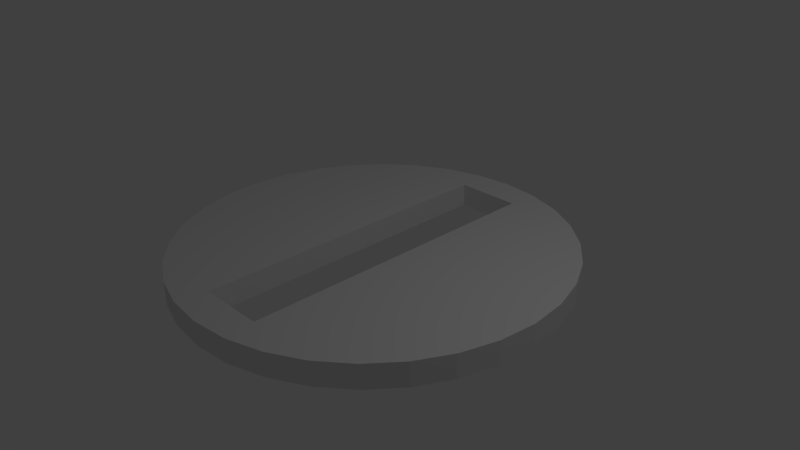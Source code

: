 # Source: moldeq.blend  (saved by Blender 2.67.0; exported with 4.5.12 LTS)
import bpy
from mathutils import Matrix  # noqa: F401  (used for matrix-valued properties, if any)

bpy.ops.wm.read_factory_settings(use_empty=True)
scene = bpy.context.scene
scene.name = 'Scene'

# ---- collections
col_collection_1 = bpy.data.collections.new('Collection 1'); scene.collection.children.link(col_collection_1)

# ---- world
world_world = bpy.data.worlds.new('World'); scene.world = world_world
world_world.color = (0.05088, 0.05088, 0.05088)
world_world.use_sun_shadow = False
world_world.sun_shadow_jitter_overblur = 0.0
world_world.cycles.sampling_method = 'MANUAL'
world_world.cycles.sample_map_resolution = 256

# ---- cameras
cam_camera = bpy.data.cameras.new('Camera')
cam_camera.clip_end = 100.0
cam_camera.lens = 35.0
cam_camera.sensor_width = 32.0
cam_camera.sensor_height = 18.0
cam_camera.ortho_scale = 7.314
cam_camera.dof.focus_distance = 0.0
cam_camera.dof.aperture_fstop = 128.0

# ---- lights
light_lamp = bpy.data.lights.new('Lamp', 'POINT')
light_lamp.transmission_factor = 0.0
light_lamp.cutoff_distance = 30.0
light_lamp.energy = 100.0
light_lamp.shadow_buffer_clip_start = 1.001
light_lamp.shadow_soft_size = 0.1
light_lamp.shadow_maximum_resolution = 0.006
light_lamp.use_absolute_resolution = True
light_lamp.cycles.use_multiple_importance_sampling = False

# ---- meshes
me_cylinder_001 = bpy.data.meshes.new('Cylinder.001')
me_cylinder_001.from_pydata([(0.1951, 0.9808, -1.0), (0.0, 1.0, -1.0), (0.0, 1.0, 1.0), (0.1951, 0.9808, 1.0), (-0.1951, 0.9808, -1.0), (-0.1951, 0.9808, 1.0), (0.3827, 0.9239, -1.0), (0.3827, 0.9239, 1.0), (-0.3827, 0.9239, -1.0), (-0.3827, 0.9239, 1.0), (0.5556, 0.8315, -1.0), (0.5556, 0.8315, 1.0), (-0.5556, 0.8315, -1.0), (-0.5556, 0.8315, 1.0), (0.7071, 0.7071, -1.0), (0.7071, 0.7071, 1.0), (-0.7071, 0.7071, -1.0), (-0.7071, 0.7071, 1.0), (-0.1656, 0.7604, -1.0), (-0.1656, 0.8247, -1.0), (0.1788, 0.7944, -1.0), (0.1788, 0.8247, -1.0), (-0.1656, 0.7604, 1.0), (-0.1656, 0.8247, 1.0), (0.1788, 0.8247, 1.0), (0.1788, 0.7944, 1.0), (0.1788, 0.7071, -1.0), (0.1788, 0.7071, 1.0), (0.8315, 0.5556, -1.0), (0.8315, 0.5556, 1.0), (-0.8315, 0.5556, -1.0), (-0.8315, 0.5556, 1.0), (-0.1656, 0.7071, -1.0), (-0.1656, 0.7071, 1.0), (0.1788, 0.6551, -1.0), (0.1788, 0.6551, 1.0), (0.1788, 0.5556, -1.0), (0.1788, 0.5556, 1.0), (0.9239, 0.3827, -1.0), (0.9239, 0.3827, 1.0), (-0.1656, 0.6212, -1.0), (-0.9239, 0.3827, -1.0), (-0.9239, 0.3827, 1.0), (-0.1656, 0.6212, 1.0), (0.1788, 0.4913, -1.0), (0.1788, 0.4913, 1.0), (0.1788, 0.3827, -1.0), (0.1788, 0.3827, 1.0), (0.9808, 0.1951, -1.0), (0.9808, 0.1951, 1.0), (-0.1656, 0.5556, -1.0), (-0.1656, 0.4574, -1.0), (-0.9808, 0.1951, -1.0), (-0.9808, 0.1951, 1.0), (-0.1656, 0.4574, 1.0), (-0.1656, 0.5556, 1.0), (0.1788, 0.3093, -1.0), (0.1788, 0.3093, 1.0), (0.1788, 0.1951, -1.0), (0.1788, 0.1951, 1.0), (1.0, 7.55e-08, -1.0), (1.0, 7.55e-08, 1.0), (-0.1656, 0.3827, -1.0), (-0.1656, 0.2754, -1.0), (-1.0, 9.656e-07, -1.0), (-1.0, 9.656e-07, 1.0), (-0.1656, 0.2754, 1.0), (-0.1656, 0.3827, 1.0), (0.1788, 0.1161, -1.0), (0.1788, 0.1161, 1.0), (0.1788, 4.41e-07, -1.0), (0.1788, 4.41e-07, 1.0), (0.9808, -0.1951, -1.0), (0.9808, -0.1951, 1.0), (-0.1656, 0.1951, -1.0), (-0.1656, 0.08218, -1.0), (-0.9808, -0.1951, -1.0), (-0.9808, -0.1951, 1.0), (-0.1656, 0.08218, 1.0), (-0.1656, 0.1951, 1.0), (0.1788, -0.08088, -1.0), (0.1788, -0.08088, 1.0), (0.1788, -0.1951, -1.0), (0.1788, -0.1951, 1.0), (0.9239, -0.3827, -1.0), (0.9239, -0.3827, 1.0), (-0.1656, 5.943e-07, -1.0), (-0.1656, -0.1148, -1.0), (-0.9239, -0.3827, -1.0), (-0.9239, -0.3827, 1.0), (-0.1656, 5.943e-07, 1.0), (-0.1656, -0.1148, 1.0), (0.1788, -0.2741, -1.0), (0.1788, -0.2741, 1.0), (0.1788, -0.3827, -1.0), (0.1788, -0.3827, 1.0), (0.8315, -0.5556, -1.0), (0.8315, -0.5556, 1.0), (-0.1656, -0.1951, -1.0), (-0.1656, -0.308, -1.0), (-0.8315, -0.5556, -1.0), (-0.8315, -0.5556, 1.0), (-0.1656, -0.1951, 1.0), (-0.1656, -0.308, 1.0), (0.1788, -0.4561, -1.0), (0.1788, -0.4561, 1.0), (0.1788, -0.5556, -1.0), (0.1788, -0.5556, 1.0), (0.7071, -0.7071, -1.0), (0.7071, -0.7071, 1.0), (-0.1656, -0.3827, -1.0), (-0.1656, -0.49, -1.0), (-0.7071, -0.7071, -1.0), (-0.7071, -0.7071, 1.0), (-0.1656, -0.3827, 1.0), (-0.1656, -0.49, 1.0), (0.1788, -0.6199, -1.0), (0.1788, -0.6199, 1.0), (0.1788, -0.7071, -1.0), (0.1788, -0.7071, 1.0), (0.5556, -0.8315, -1.0), (0.5556, -0.8315, 1.0), (-0.1656, -0.5556, -1.0), (-0.1656, -0.6538, -1.0), (-0.5556, -0.8315, -1.0), (-0.5556, -0.8315, 1.0), (-0.1656, -0.6538, 1.0), (-0.1656, -0.5556, 1.0), (0.1788, -0.7591, -1.0), (0.1788, -0.7591, 1.0), (0.1788, -0.8247, -1.0), (-0.1656, -0.7931, -1.0), (-0.1656, -0.8247, -1.0), (0.1788, -0.8247, 1.0), (-0.1656, -0.8247, 1.0), (-0.1656, -0.7931, 1.0), (0.3827, -0.9239, -1.0), (0.3827, -0.9239, 1.0), (-0.1656, -0.7071, -1.0), (-0.3827, -0.9239, -1.0), (-0.3827, -0.9239, 1.0), (-0.1656, -0.7071, 1.0), (0.1951, -0.9808, -1.0), (0.1951, -0.9808, 1.0), (-0.1951, -0.9808, -1.0), (-0.1951, -0.9808, 1.0), (-3.258e-07, -1.0, -1.0), (-3.258e-07, -1.0, 1.0)], [], [(0, 1, 2, 3), (6, 0, 3, 7), (7, 11, 10, 6), (11, 15, 14, 10), (15, 29, 28, 14), (29, 39, 38, 28), (39, 49, 48, 38), (49, 61, 60, 48), (61, 73, 72, 60), (73, 85, 84, 72), (85, 97, 96, 84), (97, 109, 108, 96), (109, 121, 120, 108), (121, 137, 136, 120), (137, 143, 142, 136), (143, 147, 146, 142), (147, 145, 144, 146), (145, 140, 139, 144), (140, 125, 124, 139), (125, 113, 112, 124), (113, 101, 100, 112), (101, 89, 88, 100), (89, 77, 76, 88), (77, 65, 64, 76), (65, 53, 52, 64), (53, 42, 41, 52), (42, 31, 30, 41), (31, 17, 16, 30), (17, 13, 12, 16), (13, 9, 8, 12), (3, 2, 5), (3, 5, 9), (3, 9, 7), (9, 13, 7), (13, 11, 7), (23, 24, 11, 13), (24, 25, 11), (13, 17, 22, 23), (17, 33, 22), (27, 15, 11, 25), (17, 31, 43, 33), (35, 15, 27), (31, 55, 43), (37, 29, 15, 35), (31, 42, 54, 55), (45, 29, 37), (42, 67, 54), (47, 39, 29, 45), (42, 53, 66, 67), (57, 39, 47), (53, 79, 66), (59, 49, 39, 57), (53, 65, 78, 79), (69, 49, 59), (65, 90, 78), (71, 61, 49, 69), (77, 91, 90, 65), (81, 61, 71), (77, 102, 91), (73, 61, 81, 83), (89, 103, 102, 77), (93, 73, 83), (89, 114, 103), (85, 73, 93, 95), (101, 115, 114, 89), (105, 85, 95), (101, 127, 115), (97, 85, 105, 107), (113, 126, 127, 101), (117, 97, 107), (113, 141, 126), (109, 97, 117, 119), (125, 135, 141, 113), (129, 109, 119), (125, 121, 133, 134), (134, 135, 125), (121, 109, 129, 133), (125, 140, 121), (140, 137, 121), (140, 145, 137), (145, 143, 137), (145, 147, 143), (1, 4, 5, 2), (9, 5, 4, 8), (1, 0, 4), (0, 8, 4), (0, 6, 8), (6, 12, 8), (6, 10, 12), (10, 21, 19, 12), (10, 20, 21), (18, 16, 12, 19), (32, 16, 18), (10, 14, 26, 20), (40, 30, 16, 32), (14, 34, 26), (50, 30, 40), (14, 28, 36, 34), (51, 41, 30, 50), (28, 44, 36), (62, 41, 51), (28, 38, 46, 44), (63, 52, 41, 62), (38, 56, 46), (74, 52, 63), (38, 48, 58, 56), (75, 64, 52, 74), (48, 68, 58), (86, 64, 75), (48, 60, 70, 68), (76, 64, 86, 87), (60, 80, 70), (98, 76, 87), (72, 82, 80, 60), (88, 76, 98, 99), (72, 92, 82), (110, 88, 99), (84, 94, 92, 72), (100, 88, 110, 111), (84, 104, 94), (122, 100, 111), (96, 106, 104, 84), (112, 100, 122, 123), (96, 116, 106), (138, 112, 123), (108, 118, 116, 96), (124, 112, 138, 131), (108, 128, 118), (124, 132, 130, 120), (124, 131, 132), (128, 108, 120, 130), (120, 139, 124), (120, 136, 139), (136, 144, 139), (136, 142, 144), (142, 146, 144), (103, 114, 86, 102), (115, 127, 86, 114), (86, 90, 91, 102), (126, 141, 86, 127), (75, 78, 90, 86), (141, 98, 87, 86), (74, 63, 79, 78), (75, 74, 78), (63, 62, 66, 79), (141, 110, 99, 98), (62, 51, 67, 66), (51, 50, 54, 67), (141, 122, 111, 110), (50, 40, 55, 54), (40, 32, 43, 55), (141, 138, 123, 122), (32, 18, 33, 43), (18, 19, 22, 33), (135, 134, 131, 138), (134, 132, 131), (141, 135, 138), (19, 23, 22), (132, 134, 133, 130), (70, 95, 93, 83), (70, 107, 105, 95), (81, 71, 70, 83), (70, 119, 117, 107), (71, 69, 68, 70), (80, 82, 119, 70), (69, 59, 58, 68), (59, 57, 56, 58), (92, 94, 119, 82), (57, 47, 46, 56), (47, 45, 44, 46), (104, 106, 119, 94), (45, 37, 36, 44), (37, 35, 34, 36), (116, 118, 119, 106), (35, 27, 26, 34), (27, 25, 20, 26), (118, 128, 129, 119), (25, 24, 21, 20), (128, 130, 133, 129), (23, 19, 21, 24)])
_uv = me_cylinder_001.uv_layers.new(name='UVMap')
_uv.uv.foreach_set('vector', [0.8408, 1.11, 0.8047, 1.11, 0.8036, 0.7406, 0.8396, 0.7405, 0.8754, 1.11, 0.8408, 1.11, 0.8396, 0.7405, 0.8743, 0.7404, 0.8743, 0.7404, 0.9062, 0.7403, 0.9073, 1.109, 0.8754, 1.11, 0.9062, 0.7403, 0.9341, 0.7402, 0.9353, 1.109, 0.9073, 1.109, 0.3674, 1.104, 0.3395, 1.104, 0.3383, 0.735, 0.3663, 0.7349, 0.3395, 1.104, 0.3076, 1.104, 0.3064, 0.7351, 0.3383, 0.735, 0.3076, 1.104, 0.2729, 1.104, 0.2718, 0.7352, 0.3064, 0.7351, 0.2729, 1.104, 0.2369, 1.105, 0.2358, 0.7353, 0.2718, 0.7352, 0.2369, 1.105, 0.2009, 1.105, 0.1998, 0.7354, 0.2358, 0.7353, 0.2009, 1.105, 0.1663, 1.105, 0.1651, 0.7355, 0.1998, 0.7354, 0.1663, 1.105, 0.1343, 1.105, 0.1332, 0.7356, 0.1651, 0.7355, 0.1343, 1.105, 0.1064, 1.105, 0.1052, 0.7357, 0.1332, 0.7356, 0.6731, 0.371, 0.701, 0.3709, 0.7022, 0.7401, 0.6742, 0.7402, 0.701, 0.3709, 0.733, 0.3708, 0.7341, 0.74, 0.7022, 0.7401, 0.733, 0.3708, 0.7676, 0.3707, 0.7687, 0.7399, 0.7341, 0.74, 0.7676, 0.3707, 0.8036, 0.3706, 0.8047, 0.7398, 0.7687, 0.7399, 0.8036, 0.3706, 0.8396, 0.3704, 0.8408, 0.7397, 0.8047, 0.7398, 0.8396, 0.3704, 0.8743, 0.3703, 0.8754, 0.7396, 0.8408, 0.7397, 0.8743, 0.3703, 0.9062, 0.3702, 0.9073, 0.7395, 0.8754, 0.7396, 0.9062, 0.3702, 0.9341, 0.3702, 0.9353, 0.7394, 0.9073, 0.7395, 0.9353, 0.3694, 0.9073, 0.3694, 0.9062, 0.000219, 0.9341, 0.0001332, 0.9073, 0.3694, 0.8754, 0.3695, 0.8743, 0.000317, 0.9062, 0.000219, 0.8754, 0.3695, 0.8408, 0.3696, 0.8396, 0.0004232, 0.8743, 0.000317, 0.8408, 0.3696, 0.8047, 0.3698, 0.8036, 0.0005337, 0.8396, 0.0004232, 0.8047, 0.3698, 0.7687, 0.3699, 0.7676, 0.0006442, 0.8036, 0.0005337, 0.7687, 0.3699, 0.7341, 0.37, 0.733, 0.0007504, 0.7676, 0.0006442, 0.7341, 0.37, 0.7022, 0.3701, 0.701, 0.0008483, 0.733, 0.0007504, 0.7022, 0.3701, 0.6742, 0.3702, 0.6731, 0.0009341, 0.701, 0.0008483, 0.6731, 0.741, 0.701, 0.7409, 0.7022, 1.11, 0.6742, 1.11, 0.701, 0.7409, 0.733, 0.7408, 0.7341, 1.11, 0.7022, 1.11, 0.3264, 0.06661, 0.3465, 0.0967, 0.3604, 0.1301, 0.3264, 0.06661, 0.3604, 0.1301, 0.3674, 0.1656, 0.3264, 0.06661, 0.3674, 0.1656, 0.3008, 0.04102, 0.3674, 0.1656, 0.3674, 0.2018, 0.3008, 0.04102, 0.3674, 0.2018, 0.2707, 0.02091, 0.3008, 0.04102, 0.3324, 0.1389, 0.3024, 0.08284, 0.2707, 0.02091, 0.3674, 0.2018, 0.3024, 0.08284, 0.2975, 0.08548, 0.2707, 0.02091, 0.3674, 0.2018, 0.3604, 0.2373, 0.3219, 0.1445, 0.3324, 0.1389, 0.3604, 0.2373, 0.3133, 0.1492, 0.3219, 0.1445, 0.2833, 0.09308, 0.2373, 0.00706, 0.2707, 0.02091, 0.2975, 0.08548, 0.3604, 0.2373, 0.3465, 0.2707, 0.2993, 0.1566, 0.3133, 0.1492, 0.2748, 0.0976, 0.2373, 0.00706, 0.2833, 0.09308, 0.3465, 0.2707, 0.2886, 0.1623, 0.2993, 0.1566, 0.2586, 0.1063, 0.2018, 0.0, 0.2373, 0.00706, 0.2748, 0.0976, 0.3465, 0.2707, 0.3264, 0.3008, 0.2726, 0.1709, 0.2886, 0.1623, 0.2482, 0.1119, 0.2018, 0.0, 0.2586, 0.1063, 0.3264, 0.3008, 0.2604, 0.1774, 0.2726, 0.1709, 0.2305, 0.1213, 0.1656, 2.201e-08, 0.2018, 0.0, 0.2482, 0.1119, 0.3264, 0.3008, 0.3008, 0.3264, 0.243, 0.1867, 0.2604, 0.1774, 0.2185, 0.1277, 0.1656, 2.201e-08, 0.2305, 0.1213, 0.3008, 0.3264, 0.2299, 0.1937, 0.243, 0.1867, 0.1999, 0.1376, 0.1301, 0.00706, 0.1656, 2.201e-08, 0.2185, 0.1277, 0.3008, 0.3264, 0.2707, 0.3465, 0.2115, 0.2035, 0.2299, 0.1937, 0.1871, 0.1445, 0.1301, 0.00706, 0.1999, 0.1376, 0.2707, 0.3465, 0.1981, 0.2107, 0.2115, 0.2035, 0.1682, 0.1546, 0.0967, 0.02091, 0.1301, 0.00706, 0.1871, 0.1445, 0.2373, 0.3604, 0.1794, 0.2207, 0.1981, 0.2107, 0.2707, 0.3465, 0.155, 0.1617, 0.0967, 0.02091, 0.1682, 0.1546, 0.2373, 0.3604, 0.1664, 0.2277, 0.1794, 0.2207, 0.06661, 0.04102, 0.0967, 0.02091, 0.155, 0.1617, 0.1364, 0.1716, 0.2018, 0.3674, 0.148, 0.2375, 0.1664, 0.2277, 0.2373, 0.3604, 0.1235, 0.1785, 0.06661, 0.04102, 0.1364, 0.1716, 0.2018, 0.3674, 0.1358, 0.244, 0.148, 0.2375, 0.04102, 0.06661, 0.06661, 0.04102, 0.1235, 0.1785, 0.1059, 0.1879, 0.1656, 0.3674, 0.1184, 0.2533, 0.1358, 0.244, 0.2018, 0.3674, 0.09391, 0.1943, 0.04102, 0.06661, 0.1059, 0.1879, 0.1656, 0.3674, 0.1077, 0.259, 0.1184, 0.2533, 0.02091, 0.0967, 0.04102, 0.06661, 0.09391, 0.1943, 0.07771, 0.203, 0.1301, 0.3604, 0.09169, 0.2676, 0.1077, 0.259, 0.1656, 0.3674, 0.06724, 0.2086, 0.02091, 0.0967, 0.07771, 0.203, 0.1301, 0.3604, 0.08301, 0.2722, 0.09169, 0.2676, 0.00706, 0.1301, 0.02091, 0.0967, 0.06724, 0.2086, 0.05304, 0.2161, 0.0967, 0.3465, 0.06902, 0.2797, 0.08301, 0.2722, 0.1301, 0.3604, 0.04456, 0.2207, 0.00706, 0.1301, 0.05304, 0.2161, 0.0967, 0.3465, 0.0, 0.1656, 0.03389, 0.2264, 0.06387, 0.2825, 0.06387, 0.2825, 0.06902, 0.2797, 0.0967, 0.3465, 0.0, 0.1656, 0.00706, 0.1301, 0.04456, 0.2207, 0.03389, 0.2264, 0.0967, 0.3465, 0.06661, 0.3264, 0.0, 0.1656, 0.06661, 0.3264, 1.1e-08, 0.2018, 0.0, 0.1656, 0.06661, 0.3264, 0.04102, 0.3008, 1.1e-08, 0.2018, 0.04102, 0.3008, 0.00706, 0.2373, 1.1e-08, 0.2018, 0.04102, 0.3008, 0.02091, 0.2707, 0.00706, 0.2373, 0.8047, 1.11, 0.7687, 1.11, 0.7676, 0.7407, 0.8036, 0.7406, 0.733, 0.7408, 0.7676, 0.7407, 0.7687, 1.11, 0.7341, 1.11, 0.04102, 0.6683, 0.02091, 0.6382, 0.06661, 0.6939, 0.02091, 0.6382, 0.0967, 0.714, 0.06661, 0.6939, 0.02091, 0.6382, 0.00706, 0.6048, 0.0967, 0.714, 0.00706, 0.6048, 0.1301, 0.7278, 0.0967, 0.714, 0.00706, 0.6048, 1.1e-08, 0.5693, 0.1301, 0.7278, 1.1e-08, 0.5693, 0.04509, 0.6222, 0.08543, 0.6714, 0.1301, 0.7278, 1.1e-08, 0.5693, 0.04942, 0.6187, 0.04509, 0.6222, 0.0946, 0.6639, 0.1656, 0.7349, 0.1301, 0.7278, 0.08543, 0.6714, 0.1022, 0.6576, 0.1656, 0.7349, 0.0946, 0.6639, 1.1e-08, 0.5693, 0.0, 0.5331, 0.06187, 0.6085, 0.04942, 0.6187, 0.1145, 0.6476, 0.2018, 0.7349, 0.1656, 0.7349, 0.1022, 0.6576, 0.0, 0.5331, 0.0693, 0.6024, 0.06187, 0.6085, 0.1238, 0.6399, 0.2018, 0.7349, 0.1145, 0.6476, 0.0, 0.5331, 0.00706, 0.4976, 0.0835, 0.5907, 0.0693, 0.6024, 0.1379, 0.6284, 0.2373, 0.7278, 0.2018, 0.7349, 0.1238, 0.6399, 0.00706, 0.4976, 0.09267, 0.5832, 0.0835, 0.5907, 0.1485, 0.6196, 0.2373, 0.7278, 0.1379, 0.6284, 0.00706, 0.4976, 0.02091, 0.4641, 0.1082, 0.5705, 0.09267, 0.5832, 0.1638, 0.6071, 0.2707, 0.714, 0.2373, 0.7278, 0.1485, 0.6196, 0.02091, 0.4641, 0.1186, 0.5619, 0.1082, 0.5705, 0.1753, 0.5977, 0.2707, 0.714, 0.1638, 0.6071, 0.02091, 0.4641, 0.04102, 0.4341, 0.1349, 0.5485, 0.1186, 0.5619, 0.1914, 0.5844, 0.3008, 0.6939, 0.2707, 0.714, 0.1753, 0.5977, 0.04102, 0.4341, 0.1462, 0.5393, 0.1349, 0.5485, 0.2031, 0.5748, 0.3008, 0.6939, 0.1914, 0.5844, 0.04102, 0.4341, 0.06661, 0.4085, 0.1628, 0.5257, 0.1462, 0.5393, 0.3264, 0.6683, 0.3008, 0.6939, 0.2031, 0.5748, 0.2195, 0.5614, 0.06661, 0.4085, 0.1743, 0.5162, 0.1628, 0.5257, 0.231, 0.552, 0.3264, 0.6683, 0.2195, 0.5614, 0.0967, 0.3884, 0.1906, 0.5028, 0.1743, 0.5162, 0.06661, 0.4085, 0.3465, 0.6382, 0.3264, 0.6683, 0.231, 0.552, 0.2471, 0.5387, 0.0967, 0.3884, 0.2019, 0.4936, 0.1906, 0.5028, 0.2577, 0.53, 0.3465, 0.6382, 0.2471, 0.5387, 0.1301, 0.3745, 0.2174, 0.4808, 0.2019, 0.4936, 0.0967, 0.3884, 0.3604, 0.6048, 0.3465, 0.6382, 0.2577, 0.53, 0.273, 0.5174, 0.1301, 0.3745, 0.2279, 0.4722, 0.2174, 0.4808, 0.2824, 0.5097, 0.3604, 0.6048, 0.273, 0.5174, 0.1656, 0.3674, 0.2421, 0.4606, 0.2279, 0.4722, 0.1301, 0.3745, 0.3674, 0.5693, 0.3604, 0.6048, 0.2824, 0.5097, 0.2964, 0.4982, 0.1656, 0.3674, 0.2512, 0.4531, 0.2421, 0.4606, 0.304, 0.492, 0.3674, 0.5693, 0.2964, 0.4982, 0.2018, 0.3674, 0.2637, 0.4428, 0.2512, 0.4531, 0.1656, 0.3674, 0.3674, 0.5331, 0.3674, 0.5693, 0.304, 0.492, 0.3163, 0.4819, 0.2018, 0.3674, 0.2711, 0.4367, 0.2637, 0.4428, 0.3674, 0.5331, 0.3208, 0.4782, 0.2805, 0.4291, 0.2373, 0.3745, 0.3674, 0.5331, 0.3163, 0.4819, 0.3208, 0.4782, 0.2711, 0.4367, 0.2018, 0.3674, 0.2373, 0.3745, 0.2805, 0.4291, 0.2373, 0.3745, 0.3604, 0.4976, 0.3674, 0.5331, 0.2373, 0.3745, 0.2707, 0.3884, 0.3604, 0.4976, 0.2707, 0.3884, 0.3465, 0.4641, 0.3604, 0.4976, 0.2707, 0.3884, 0.3008, 0.4085, 0.3465, 0.4641, 0.3008, 0.4085, 0.3264, 0.4341, 0.3465, 0.4641, 0.464, 0.74, 0.4502, 0.7401, 0.5197, 0.3706, 0.4848, 0.74, 0.4304, 0.7401, 0.4183, 0.7402, 0.5197, 0.3706, 0.4502, 0.7401, 0.5197, 0.3706, 0.5208, 0.7398, 0.4996, 0.7399, 0.4848, 0.74, 0.4001, 0.7402, 0.3903, 0.7402, 0.5197, 0.3706, 0.4183, 0.7402, 0.5349, 0.3706, 0.536, 0.7398, 0.5208, 0.7398, 0.5197, 0.3706, 0.3903, 0.7402, 0.4837, 0.3707, 0.4985, 0.3707, 0.5197, 0.3706, 0.5557, 0.3705, 0.5705, 0.3705, 0.5568, 0.7397, 0.536, 0.7398, 0.5349, 0.3706, 0.5557, 0.3705, 0.536, 0.7398, 0.5705, 0.3705, 0.5903, 0.3704, 0.5717, 0.7397, 0.5568, 0.7397, 0.3903, 0.7402, 0.449, 0.3708, 0.4628, 0.3708, 0.4837, 0.3707, 0.5903, 0.3704, 0.6041, 0.3704, 0.5915, 0.7396, 0.5717, 0.7397, 0.6041, 0.3704, 0.6223, 0.3703, 0.6053, 0.7396, 0.5915, 0.7396, 0.3903, 0.7402, 0.4171, 0.3709, 0.4292, 0.3709, 0.449, 0.3708, 0.6223, 0.3703, 0.6344, 0.3703, 0.6234, 0.7395, 0.6053, 0.7396, 0.6344, 0.3703, 0.6502, 0.3702, 0.6355, 0.7395, 0.6234, 0.7395, 0.3903, 0.7402, 0.3892, 0.371, 0.399, 0.371, 0.4171, 0.3709, 0.6502, 0.3702, 0.6601, 0.3702, 0.6514, 0.7394, 0.6355, 0.7395, 0.6601, 0.3702, 0.6719, 0.3702, 0.6612, 0.7394, 0.6514, 0.7394, 0.3744, 0.7403, 0.3686, 0.7403, 0.3733, 0.3711, 0.3892, 0.371, 0.3686, 0.7403, 0.3674, 0.3711, 0.3733, 0.3711, 0.3903, 0.7402, 0.3744, 0.7403, 0.3892, 0.371, 0.6719, 0.3702, 0.6731, 0.7394, 0.6612, 0.7394, 0.9364, 0.7396, 0.9353, 0.3704, 0.9989, 0.3702, 1.0, 0.7394, 0.5197, 0.0004671, 0.5915, 0.3695, 0.5714, 0.3695, 0.5568, 0.3696, 0.5197, 0.0004671, 0.6234, 0.3694, 0.605, 0.3694, 0.5915, 0.3695, 0.5358, 0.3696, 0.5208, 0.3697, 0.5197, 0.0004671, 0.5568, 0.3696, 0.5197, 0.0004671, 0.6514, 0.3693, 0.6353, 0.3693, 0.6234, 0.3694, 0.5208, 0.3697, 0.4994, 0.3698, 0.4983, 0.0005328, 0.5197, 0.0004671, 0.5346, 0.0004213, 0.5557, 0.0003566, 0.6514, 0.3693, 0.5197, 0.0004671, 0.4994, 0.3698, 0.4848, 0.3698, 0.4837, 0.0005776, 0.4983, 0.0005328, 0.4848, 0.3698, 0.4637, 0.3699, 0.4626, 0.0006423, 0.4837, 0.0005776, 0.5703, 0.0003118, 0.5903, 0.0002504, 0.6514, 0.3693, 0.5557, 0.0003566, 0.4637, 0.3699, 0.4502, 0.3699, 0.449, 0.0006838, 0.4626, 0.0006423, 0.4502, 0.3699, 0.4301, 0.37, 0.429, 0.0007453, 0.449, 0.0006838, 0.6039, 0.0002088, 0.6223, 0.0001524, 0.6514, 0.3693, 0.5903, 0.0002504, 0.4301, 0.37, 0.4183, 0.37, 0.4171, 0.0007817, 0.429, 0.0007453, 0.4183, 0.37, 0.3999, 0.3701, 0.3988, 0.0008381, 0.4171, 0.0007817, 0.6341, 0.000116, 0.6502, 6.657e-05, 0.6514, 0.3693, 0.6223, 0.0001524, 0.3999, 0.3701, 0.3903, 0.3701, 0.3892, 0.0008676, 0.3988, 0.0008381, 0.3903, 0.3701, 0.3742, 0.3701, 0.373, 0.000917, 0.3892, 0.0008676, 0.6502, 6.657e-05, 0.6598, 3.713e-05, 0.661, 0.3693, 0.6514, 0.3693, 0.3742, 0.3701, 0.3686, 0.3702, 0.3674, 0.0009342, 0.373, 0.000917, 0.6598, 3.713e-05, 0.6719, 0.0, 0.6731, 0.3692, 0.661, 0.3693, 0.9989, 0.0001332, 1.0, 0.3694, 0.9364, 0.3696, 0.9353, 0.0003283])
me_cylinder_001.use_remesh_preserve_volume = False
me_cylinder_001.use_remesh_preserve_attributes = False
me_cylinder_001.use_mirror_vertex_groups = False
me_cylinder_001.update()
me_cylinder = bpy.data.meshes.new('Cylinder')
me_cylinder.from_pydata([], [], [])
me_cylinder.use_remesh_preserve_volume = False
me_cylinder.use_remesh_preserve_attributes = False
me_cylinder.use_mirror_vertex_groups = False
me_cylinder.update()

# ---- objects
ob_cylinder_002 = bpy.data.objects.new('Cylinder.002', me_cylinder_001)
ob_cylinder = bpy.data.objects.new('Cylinder', me_cylinder)
ob_lamp = bpy.data.objects.new('Lamp', light_lamp)
ob_camera = bpy.data.objects.new('Camera', cam_camera)

# ---- transforms, parenting, visibility, modifiers, constraints
ob_cylinder_002.location = (0.0, 0.0, 0.0)
ob_cylinder_002.scale = (2.632, 2.632, 0.1616)
ob_cylinder_002.lineart.crease_threshold = 0.0
ob_cylinder.location = (0.0, 0.0, -0.07378)
ob_cylinder.lineart.crease_threshold = 0.0
ob_lamp.location = (4.076, 1.005, 5.904)
ob_lamp.rotation_euler = (0.6503, 0.05522, 1.866)
ob_lamp.lock_rotations_4d = False
ob_lamp.empty_display_type = 'ARROWS'
ob_lamp.color = (0.0, 0.0, 0.0, 0.0)
ob_lamp.lineart.crease_threshold = 0.0
ob_camera.location = (7.481, -6.508, 5.344)
ob_camera.rotation_euler = (1.109, 0.01082, 0.8149)
ob_camera.lock_rotations_4d = False
ob_camera.empty_display_type = 'ARROWS'
ob_camera.color = (0.0, 0.0, 0.0, 0.0)
ob_camera.display_type = 'WIRE'
ob_camera.lineart.crease_threshold = 0.0

# ---- collection membership
col_collection_1.objects.link(ob_cylinder_002)
col_collection_1.objects.link(ob_cylinder)
col_collection_1.objects.link(ob_lamp)
col_collection_1.objects.link(ob_camera)

# ---- scene / render settings (as saved in the file)
scene.camera = ob_camera
scene.frame_start = 1; scene.frame_end = 250; scene.frame_set(1)
scene.render.engine = 'BLENDER_EEVEE_NEXT'
scene.render.image_settings.color_mode = 'RGB'
scene.render.image_settings.compression = 90
scene.render.resolution_percentage = 50
scene.render.dither_intensity = 0.0
scene.cycles.use_denoising = False
scene.cycles.samples = 10
scene.cycles.sampling_pattern = 'TABULATED_SOBOL'
scene.cycles.light_sampling_threshold = 0.0
scene.cycles.use_adaptive_sampling = False
scene.cycles.use_light_tree = False
scene.cycles.blur_glossy = 0.0
scene.cycles.volume_bounces = 1
scene.cycles.pixel_filter_type = 'GAUSSIAN'
scene.cycles.sample_clamp_indirect = 0.0
scene.view_settings.view_transform = 'Standard'
bpy.context.view_layer.update()
